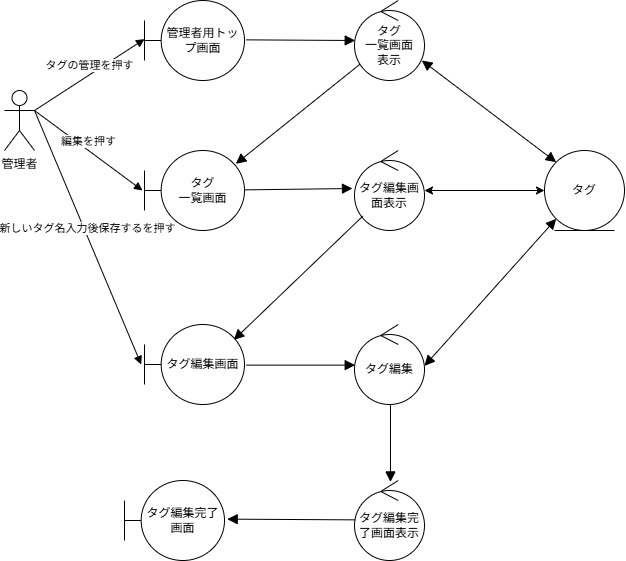

The diagram above was exported from draw.io. Its source (the exported page's mxGraphModel, read from the mxfile embedded in the PNG):
<mxGraphModel dx="1042" dy="562" grid="1" gridSize="10" guides="1" tooltips="1" connect="1" arrows="1" fold="1" page="1" pageScale="1" pageWidth="827" pageHeight="1169" math="0" shadow="0">
  <root>
    <mxCell id="0" />
    <mxCell id="1" parent="0" />
    <mxCell id="wSohS_IBUgorZPO80Q1Q-1" value="&lt;font style=&quot;vertical-align: inherit;&quot; dir=&quot;auto&quot;&gt;&lt;font style=&quot;vertical-align: inherit;&quot; dir=&quot;auto&quot;&gt;管理者&lt;/font&gt;&lt;/font&gt;" style="shape=umlActor;verticalLabelPosition=bottom;verticalAlign=top;html=1;outlineConnect=0;" vertex="1" parent="1">
      <mxGeometry x="20" y="140" width="30" height="60" as="geometry" />
    </mxCell>
    <mxCell id="wSohS_IBUgorZPO80Q1Q-2" style="edgeStyle=none;curved=1;rounded=0;orthogonalLoop=1;jettySize=auto;html=1;fontSize=12;startSize=8;endSize=8;entryX=0.01;entryY=0.5;entryDx=0;entryDy=0;entryPerimeter=0;exitX=1.02;exitY=0.492;exitDx=0;exitDy=0;exitPerimeter=0;endArrow=block;endFill=1;" edge="1" parent="1" source="wSohS_IBUgorZPO80Q1Q-3" target="wSohS_IBUgorZPO80Q1Q-5">
      <mxGeometry relative="1" as="geometry">
        <mxPoint x="310" y="90" as="targetPoint" />
      </mxGeometry>
    </mxCell>
    <mxCell id="wSohS_IBUgorZPO80Q1Q-3" value="管理者用トップ画面" style="shape=umlBoundary;whiteSpace=wrap;html=1;" vertex="1" parent="1">
      <mxGeometry x="160" y="50" width="100" height="80" as="geometry" />
    </mxCell>
    <mxCell id="wSohS_IBUgorZPO80Q1Q-4" style="edgeStyle=none;curved=1;rounded=0;orthogonalLoop=1;jettySize=auto;html=1;fontSize=12;startSize=8;endSize=8;endArrow=block;endFill=1;entryX=0.913;entryY=0.167;entryDx=0;entryDy=0;entryPerimeter=0;" edge="1" parent="1" source="wSohS_IBUgorZPO80Q1Q-5" target="wSohS_IBUgorZPO80Q1Q-6">
      <mxGeometry relative="1" as="geometry" />
    </mxCell>
    <mxCell id="wSohS_IBUgorZPO80Q1Q-5" value="&lt;span style=&quot;background-color: transparent; color: light-dark(rgb(0, 0, 0), rgb(255, 255, 255));&quot;&gt;タグ&lt;/span&gt;&lt;div&gt;&lt;span style=&quot;background-color: transparent; color: light-dark(rgb(0, 0, 0), rgb(255, 255, 255));&quot;&gt;一覧画面&lt;br&gt;表示&lt;/span&gt;&lt;/div&gt;" style="ellipse;shape=umlControl;whiteSpace=wrap;html=1;" vertex="1" parent="1">
      <mxGeometry x="370" y="50" width="70" height="80" as="geometry" />
    </mxCell>
    <mxCell id="wSohS_IBUgorZPO80Q1Q-6" value="タグ&lt;br&gt;&lt;div&gt;一覧画面&lt;/div&gt;" style="shape=umlBoundary;whiteSpace=wrap;html=1;" vertex="1" parent="1">
      <mxGeometry x="160" y="200" width="100" height="80" as="geometry" />
    </mxCell>
    <mxCell id="wSohS_IBUgorZPO80Q1Q-7" style="edgeStyle=none;curved=1;rounded=0;orthogonalLoop=1;jettySize=auto;html=1;entryX=-0.029;entryY=0.475;entryDx=0;entryDy=0;entryPerimeter=0;fontSize=12;startSize=8;endSize=8;endArrow=block;endFill=1;" edge="1" parent="1" source="wSohS_IBUgorZPO80Q1Q-6" target="wSohS_IBUgorZPO80Q1Q-8">
      <mxGeometry relative="1" as="geometry">
        <mxPoint x="328.31999999999994" y="236.31999999999994" as="targetPoint" />
      </mxGeometry>
    </mxCell>
    <mxCell id="wSohS_IBUgorZPO80Q1Q-23" style="rounded=0;orthogonalLoop=1;jettySize=auto;html=1;startArrow=classic;startFill=1;" edge="1" parent="1" source="wSohS_IBUgorZPO80Q1Q-8" target="wSohS_IBUgorZPO80Q1Q-17">
      <mxGeometry relative="1" as="geometry" />
    </mxCell>
    <mxCell id="wSohS_IBUgorZPO80Q1Q-8" value="タグ編集画面表示" style="ellipse;shape=umlControl;whiteSpace=wrap;html=1;" vertex="1" parent="1">
      <mxGeometry x="370" y="200" width="70" height="80" as="geometry" />
    </mxCell>
    <mxCell id="wSohS_IBUgorZPO80Q1Q-9" style="edgeStyle=none;curved=1;rounded=0;orthogonalLoop=1;jettySize=auto;html=1;entryX=0.893;entryY=0.192;entryDx=0;entryDy=0;entryPerimeter=0;fontSize=12;startSize=8;endSize=8;endArrow=block;endFill=1;" edge="1" parent="1" source="wSohS_IBUgorZPO80Q1Q-8" target="wSohS_IBUgorZPO80Q1Q-11">
      <mxGeometry relative="1" as="geometry" />
    </mxCell>
    <mxCell id="wSohS_IBUgorZPO80Q1Q-10" style="edgeStyle=none;curved=1;rounded=0;orthogonalLoop=1;jettySize=auto;html=1;fontSize=12;startSize=8;endSize=8;entryX=0.01;entryY=0.508;entryDx=0;entryDy=0;entryPerimeter=0;exitX=1.02;exitY=0.508;exitDx=0;exitDy=0;exitPerimeter=0;endArrow=block;endFill=1;" edge="1" parent="1" source="wSohS_IBUgorZPO80Q1Q-11" target="wSohS_IBUgorZPO80Q1Q-12">
      <mxGeometry relative="1" as="geometry" />
    </mxCell>
    <mxCell id="wSohS_IBUgorZPO80Q1Q-11" value="タグ編集画面" style="shape=umlBoundary;whiteSpace=wrap;html=1;" vertex="1" parent="1">
      <mxGeometry x="160" y="374" width="100" height="80" as="geometry" />
    </mxCell>
    <mxCell id="wSohS_IBUgorZPO80Q1Q-12" value="タグ編集" style="ellipse;shape=umlControl;whiteSpace=wrap;html=1;" vertex="1" parent="1">
      <mxGeometry x="370" y="374" width="70" height="80" as="geometry" />
    </mxCell>
    <mxCell id="wSohS_IBUgorZPO80Q1Q-13" value="タグ編集完了画面表示" style="ellipse;shape=umlControl;whiteSpace=wrap;html=1;" vertex="1" parent="1">
      <mxGeometry x="370" y="530" width="70" height="80" as="geometry" />
    </mxCell>
    <mxCell id="wSohS_IBUgorZPO80Q1Q-14" value="タグ編集完了画面" style="shape=umlBoundary;whiteSpace=wrap;html=1;" vertex="1" parent="1">
      <mxGeometry x="140" y="530" width="100" height="80" as="geometry" />
    </mxCell>
    <mxCell id="wSohS_IBUgorZPO80Q1Q-15" style="edgeStyle=none;curved=1;rounded=0;orthogonalLoop=1;jettySize=auto;html=1;fontSize=12;startSize=8;endSize=8;exitX=0.01;exitY=0.492;exitDx=0;exitDy=0;exitPerimeter=0;entryX=1.027;entryY=0.483;entryDx=0;entryDy=0;entryPerimeter=0;endArrow=block;endFill=1;" edge="1" parent="1" source="wSohS_IBUgorZPO80Q1Q-13" target="wSohS_IBUgorZPO80Q1Q-14">
      <mxGeometry relative="1" as="geometry">
        <mxPoint x="240" y="570" as="targetPoint" />
      </mxGeometry>
    </mxCell>
    <mxCell id="wSohS_IBUgorZPO80Q1Q-16" value="タグの管理を押す" style="html=1;verticalAlign=bottom;endArrow=block;curved=0;rounded=0;exitX=1;exitY=0.3333333333333333;exitDx=0;exitDy=0;exitPerimeter=0;entryX=0;entryY=0.483;entryDx=0;entryDy=0;entryPerimeter=0;" edge="1" parent="1" source="wSohS_IBUgorZPO80Q1Q-1" target="wSohS_IBUgorZPO80Q1Q-3">
      <mxGeometry width="80" relative="1" as="geometry">
        <mxPoint x="180" y="200" as="sourcePoint" />
        <mxPoint x="260" y="200" as="targetPoint" />
      </mxGeometry>
    </mxCell>
    <mxCell id="wSohS_IBUgorZPO80Q1Q-17" value="タグ" style="ellipse;shape=umlEntity;whiteSpace=wrap;html=1;" vertex="1" parent="1">
      <mxGeometry x="560" y="200" width="80" height="80" as="geometry" />
    </mxCell>
    <mxCell id="wSohS_IBUgorZPO80Q1Q-18" style="edgeStyle=none;curved=1;rounded=0;orthogonalLoop=1;jettySize=auto;html=1;fontSize=12;startSize=8;endSize=8;entryX=0;entryY=1;entryDx=0;entryDy=0;exitX=1;exitY=0.517;exitDx=0;exitDy=0;exitPerimeter=0;startArrow=block;startFill=1;endArrow=block;endFill=1;" edge="1" parent="1" source="wSohS_IBUgorZPO80Q1Q-12" target="wSohS_IBUgorZPO80Q1Q-17">
      <mxGeometry relative="1" as="geometry">
        <mxPoint x="270" y="424" as="sourcePoint" />
        <mxPoint x="380" y="424" as="targetPoint" />
      </mxGeometry>
    </mxCell>
    <mxCell id="wSohS_IBUgorZPO80Q1Q-19" style="edgeStyle=none;curved=1;rounded=0;orthogonalLoop=1;jettySize=auto;html=1;fontSize=12;startSize=8;endSize=8;exitX=0.514;exitY=1.008;exitDx=0;exitDy=0;exitPerimeter=0;entryX=0.514;entryY=0.018;entryDx=0;entryDy=0;entryPerimeter=0;endArrow=block;endFill=1;" edge="1" parent="1" source="wSohS_IBUgorZPO80Q1Q-12" target="wSohS_IBUgorZPO80Q1Q-13">
      <mxGeometry relative="1" as="geometry">
        <mxPoint x="381" y="579" as="sourcePoint" />
        <mxPoint x="253" y="579" as="targetPoint" />
      </mxGeometry>
    </mxCell>
    <mxCell id="wSohS_IBUgorZPO80Q1Q-20" value="編集を押す" style="html=1;verticalAlign=bottom;endArrow=block;curved=0;rounded=0;exitX=1;exitY=0.3333333333333333;exitDx=0;exitDy=0;exitPerimeter=0;entryX=-0.02;entryY=0.5;entryDx=0;entryDy=0;entryPerimeter=0;" edge="1" parent="1" source="wSohS_IBUgorZPO80Q1Q-1" target="wSohS_IBUgorZPO80Q1Q-6">
      <mxGeometry width="80" relative="1" as="geometry">
        <mxPoint x="290" y="210" as="sourcePoint" />
        <mxPoint x="160" y="240" as="targetPoint" />
      </mxGeometry>
    </mxCell>
    <mxCell id="wSohS_IBUgorZPO80Q1Q-21" value="新しいタグ名入力後保存するを押す" style="html=1;verticalAlign=bottom;endArrow=block;curved=0;rounded=0;exitX=1;exitY=0.3333333333333333;exitDx=0;exitDy=0;exitPerimeter=0;entryX=-0.033;entryY=0.5;entryDx=0;entryDy=0;entryPerimeter=0;" edge="1" parent="1" source="wSohS_IBUgorZPO80Q1Q-1" target="wSohS_IBUgorZPO80Q1Q-11">
      <mxGeometry width="80" relative="1" as="geometry">
        <mxPoint x="60" y="170" as="sourcePoint" />
        <mxPoint x="168" y="250" as="targetPoint" />
      </mxGeometry>
    </mxCell>
    <mxCell id="wSohS_IBUgorZPO80Q1Q-22" style="edgeStyle=none;curved=1;rounded=0;orthogonalLoop=1;jettySize=auto;html=1;fontSize=12;startSize=8;endSize=8;entryX=0;entryY=0;entryDx=0;entryDy=0;exitX=0.962;exitY=0.75;exitDx=0;exitDy=0;exitPerimeter=0;startArrow=block;startFill=1;endArrow=block;endFill=1;" edge="1" parent="1" source="wSohS_IBUgorZPO80Q1Q-5" target="wSohS_IBUgorZPO80Q1Q-17">
      <mxGeometry relative="1" as="geometry">
        <mxPoint x="450" y="425" as="sourcePoint" />
        <mxPoint x="610" y="290" as="targetPoint" />
      </mxGeometry>
    </mxCell>
  </root>
</mxGraphModel>